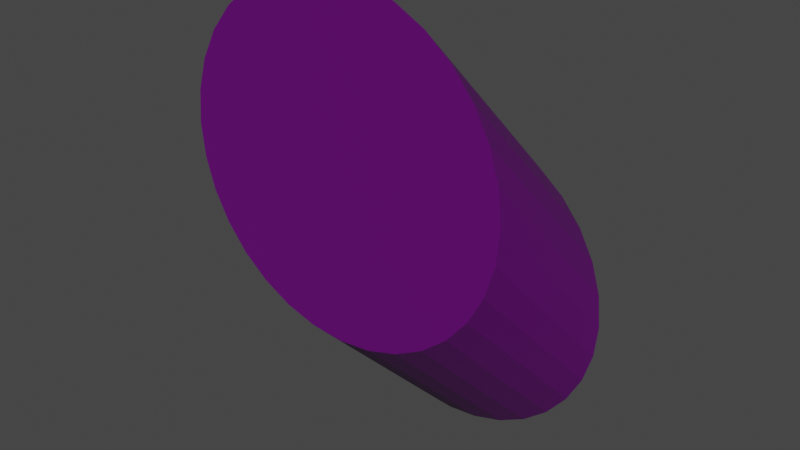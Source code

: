 # Source: tube_incline_1.blend  (saved by Blender 2.90.8; exported with 4.5.12 LTS)
import bpy
from mathutils import Matrix  # noqa: F401  (used for matrix-valued properties, if any)

bpy.ops.wm.read_factory_settings(use_empty=True)
scene = bpy.context.scene
scene.name = 'Scene'

# ---- collections
col_collection = bpy.data.collections.new('Collection'); scene.collection.children.link(col_collection)

# ---- materials (node trees are filled in below, after node groups)
mat_material_003 = bpy.data.materials.new('Material.003')
mat_material_003.use_transparent_shadow = False

# ---- material node trees
mat_material_003.use_nodes = True; mat_material_003.node_tree.nodes.clear()
_N = mat_material_003.node_tree.nodes; _L = mat_material_003.node_tree.links
n0 = _N.new('ShaderNodeBsdfPrincipled'); n0.name = 'Principled BSDF'; n0.location = (10, 300)
n0.distribution = 'GGX'
n0.subsurface_method = 'BURLEY'
n0.inputs[0].default_value = (0.1261, 0.0, 0.1679, 1.0)
n0.inputs[3].default_value = 1.45
n0.inputs[27].default_value = (0.0, 0.0, 0.0, 1.0)
n0.inputs[28].default_value = 1.0
n1 = _N.new('ShaderNodeOutputMaterial'); n1.name = 'Material Output'; n1.location = (300, 300)
_L.new(n0.outputs[0], n1.inputs[0])
n1.is_active_output = True

# ---- world
world_world = bpy.data.worlds.new('World'); scene.world = world_world
world_world.use_nodes = True; world_world.node_tree.nodes.clear()
_N = world_world.node_tree.nodes; _L = world_world.node_tree.links
n0 = _N.new('ShaderNodeOutputWorld'); n0.name = 'World Output'; n0.location = (300, 300)
n1 = _N.new('ShaderNodeBackground'); n1.name = 'Background'; n1.location = (10, 300)
n1.inputs[0].default_value = (0.05088, 0.05088, 0.05088, 1.0)
_L.new(n1.outputs[0], n0.inputs[0])
n0.is_active_output = True
world_world.color = (0.05088, 0.05088, 0.05088)
world_world.use_sun_shadow = False
world_world.sun_shadow_jitter_overblur = 0.0

# ---- meshes
me_cylinder = bpy.data.meshes.new('Cylinder')
me_cylinder.from_pydata([(2.22e-16, 0.0, -1.0), (0.0, 1.0, 1.0), (0.1951, -0.01921, -1.0), (0.1951, 0.9808, 1.0), (0.3827, -0.07612, -1.0), (0.3827, 0.9239, 1.0), (0.5556, -0.1685, -1.0), (0.5556, 0.8315, 1.0), (0.7071, -0.2929, -1.0), (0.7071, 0.7071, 1.0), (0.8315, -0.4444, -1.0), (0.8315, 0.5556, 1.0), (0.9239, -0.6173, -1.0), (0.9239, 0.3827, 1.0), (0.9808, -0.8049, -1.0), (0.9808, 0.1951, 1.0), (1.0, -1.0, -1.0), (1.0, 7.55e-08, 1.0), (0.9808, -1.195, -1.0), (0.9808, -0.1951, 1.0), (0.9239, -1.383, -1.0), (0.9239, -0.3827, 1.0), (0.8315, -1.556, -1.0), (0.8315, -0.5556, 1.0), (0.7071, -1.707, -1.0), (0.7071, -0.7071, 1.0), (0.5556, -1.831, -1.0), (0.5556, -0.8315, 1.0), (0.3827, -1.924, -1.0), (0.3827, -0.9239, 1.0), (0.1951, -1.981, -1.0), (0.1951, -0.9808, 1.0), (-3.258e-07, -2.0, -1.0), (-3.258e-07, -1.0, 1.0), (-0.1951, -1.981, -1.0), (-0.1951, -0.9808, 1.0), (-0.3827, -1.924, -1.0), (-0.3827, -0.9239, 1.0), (-0.5556, -1.831, -1.0), (-0.5556, -0.8315, 1.0), (-0.7071, -1.707, -1.0), (-0.7071, -0.7071, 1.0), (-0.8315, -1.556, -1.0), (-0.8315, -0.5556, 1.0), (-0.9239, -1.383, -1.0), (-0.9239, -0.3827, 1.0), (-0.9808, -1.195, -1.0), (-0.9808, -0.1951, 1.0), (-1.0, -1.0, -1.0), (-1.0, 9.656e-07, 1.0), (-0.9808, -0.8049, -1.0), (-0.9808, 0.1951, 1.0), (-0.9239, -0.6173, -1.0), (-0.9239, 0.3827, 1.0), (-0.8315, -0.4444, -1.0), (-0.8315, 0.5556, 1.0), (-0.7071, -0.2929, -1.0), (-0.7071, 0.7071, 1.0), (-0.5556, -0.1685, -1.0), (-0.5556, 0.8315, 1.0), (-0.3827, -0.07612, -1.0), (-0.3827, 0.9239, 1.0), (-0.1951, -0.01921, -1.0), (-0.1951, 0.9808, 1.0)], [], [(0, 1, 3, 2), (2, 3, 5, 4), (4, 5, 7, 6), (6, 7, 9, 8), (8, 9, 11, 10), (10, 11, 13, 12), (12, 13, 15, 14), (14, 15, 17, 16), (16, 17, 19, 18), (18, 19, 21, 20), (20, 21, 23, 22), (22, 23, 25, 24), (24, 25, 27, 26), (26, 27, 29, 28), (28, 29, 31, 30), (30, 31, 33, 32), (32, 33, 35, 34), (34, 35, 37, 36), (36, 37, 39, 38), (38, 39, 41, 40), (40, 41, 43, 42), (42, 43, 45, 44), (44, 45, 47, 46), (46, 47, 49, 48), (48, 49, 51, 50), (50, 51, 53, 52), (52, 53, 55, 54), (54, 55, 57, 56), (56, 57, 59, 58), (58, 59, 61, 60), (3, 1, 63, 61, 59, 57, 55, 53, 51, 49, 47, 45, 43, 41, 39, 37, 35, 33, 31, 29, 27, 25, 23, 21, 19, 17, 15, 13, 11, 9, 7, 5), (60, 61, 63, 62), (62, 63, 1, 0), (0, 2, 4, 6, 8, 10, 12, 14, 16, 18, 20, 22, 24, 26, 28, 30, 32, 34, 36, 38, 40, 42, 44, 46, 48, 50, 52, 54, 56, 58, 60, 62)])
_uv = me_cylinder.uv_layers.new(name='UVMap')
_uv.uv.foreach_set('vector', [1.0, 0.5, 1.0, 1.0, 0.9688, 1.0, 0.9688, 0.5, 0.9688, 0.5, 0.9688, 1.0, 0.9375, 1.0, 0.9375, 0.5, 0.9375, 0.5, 0.9375, 1.0, 0.9062, 1.0, 0.9062, 0.5, 0.9062, 0.5, 0.9062, 1.0, 0.875, 1.0, 0.875, 0.5, 0.875, 0.5, 0.875, 1.0, 0.8438, 1.0, 0.8438, 0.5, 0.8438, 0.5, 0.8438, 1.0, 0.8125, 1.0, 0.8125, 0.5, 0.8125, 0.5, 0.8125, 1.0, 0.7812, 1.0, 0.7812, 0.5, 0.7812, 0.5, 0.7812, 1.0, 0.75, 1.0, 0.75, 0.5, 0.75, 0.5, 0.75, 1.0, 0.7188, 1.0, 0.7188, 0.5, 0.7188, 0.5, 0.7188, 1.0, 0.6875, 1.0, 0.6875, 0.5, 0.6875, 0.5, 0.6875, 1.0, 0.6562, 1.0, 0.6562, 0.5, 0.6562, 0.5, 0.6562, 1.0, 0.625, 1.0, 0.625, 0.5, 0.625, 0.5, 0.625, 1.0, 0.5938, 1.0, 0.5938, 0.5, 0.5938, 0.5, 0.5938, 1.0, 0.5625, 1.0, 0.5625, 0.5, 0.5625, 0.5, 0.5625, 1.0, 0.5312, 1.0, 0.5312, 0.5, 0.5312, 0.5, 0.5312, 1.0, 0.5, 1.0, 0.5, 0.5, 0.5, 0.5, 0.5, 1.0, 0.4688, 1.0, 0.4688, 0.5, 0.4688, 0.5, 0.4688, 1.0, 0.4375, 1.0, 0.4375, 0.5, 0.4375, 0.5, 0.4375, 1.0, 0.4062, 1.0, 0.4062, 0.5, 0.4062, 0.5, 0.4062, 1.0, 0.375, 1.0, 0.375, 0.5, 0.375, 0.5, 0.375, 1.0, 0.3438, 1.0, 0.3438, 0.5, 0.3438, 0.5, 0.3438, 1.0, 0.3125, 1.0, 0.3125, 0.5, 0.3125, 0.5, 0.3125, 1.0, 0.2812, 1.0, 0.2812, 0.5, 0.2812, 0.5, 0.2812, 1.0, 0.25, 1.0, 0.25, 0.5, 0.25, 0.5, 0.25, 1.0, 0.2188, 1.0, 0.2188, 0.5, 0.2188, 0.5, 0.2188, 1.0, 0.1875, 1.0, 0.1875, 0.5, 0.1875, 0.5, 0.1875, 1.0, 0.1562, 1.0, 0.1562, 0.5, 0.1562, 0.5, 0.1562, 1.0, 0.125, 1.0, 0.125, 0.5, 0.125, 0.5, 0.125, 1.0, 0.09375, 1.0, 0.09375, 0.5, 0.09375, 0.5, 0.09375, 1.0, 0.0625, 1.0, 0.0625, 0.5, 0.2968, 0.4854, 0.25, 0.49, 0.2032, 0.4854, 0.1582, 0.4717, 0.1167, 0.4496, 0.08029, 0.4197, 0.05045, 0.3833, 0.02827, 0.3418, 0.01461, 0.2968, 0.01, 0.25, 0.01461, 0.2032, 0.02827, 0.1582, 0.05045, 0.1167, 0.08029, 0.08029, 0.1167, 0.05045, 0.1582, 0.02827, 0.2032, 0.01461, 0.25, 0.01, 0.2968, 0.01461, 0.3418, 0.02827, 0.3833, 0.05045, 0.4197, 0.08029, 0.4496, 0.1167, 0.4717, 0.1582, 0.4854, 0.2032, 0.49, 0.25, 0.4854, 0.2968, 0.4717, 0.3418, 0.4496, 0.3833, 0.4197, 0.4197, 0.3833, 0.4496, 0.3418, 0.4717, 0.0625, 0.5, 0.0625, 1.0, 0.03125, 1.0, 0.03125, 0.5, 0.03125, 0.5, 0.03125, 1.0, 0.0, 1.0, 0.0, 0.5, 0.75, 0.49, 0.7968, 0.4854, 0.8418, 0.4717, 0.8833, 0.4496, 0.9197, 0.4197, 0.9496, 0.3833, 0.9717, 0.3418, 0.9854, 0.2968, 0.99, 0.25, 0.9854, 0.2032, 0.9717, 0.1582, 0.9496, 0.1167, 0.9197, 0.08029, 0.8833, 0.05045, 0.8418, 0.02827, 0.7968, 0.01461, 0.75, 0.01, 0.7032, 0.01461, 0.6582, 0.02827, 0.6167, 0.05045, 0.5803, 0.08029, 0.5504, 0.1167, 0.5283, 0.1582, 0.5146, 0.2032, 0.51, 0.25, 0.5146, 0.2968, 0.5283, 0.3418, 0.5504, 0.3833, 0.5803, 0.4197, 0.6167, 0.4496, 0.6582, 0.4717, 0.7032, 0.4854])
me_cylinder.materials.append(mat_material_003)
me_cylinder.use_remesh_fix_poles = True
me_cylinder.use_remesh_preserve_attributes = False
me_cylinder.use_mirror_vertex_groups = False
me_cylinder.update()

# ---- objects
ob_cylinder_001 = bpy.data.objects.new('Cylinder.001', me_cylinder)

# ---- transforms, parenting, visibility, modifiers, constraints
ob_cylinder_001.location = (0.0, 0.0, 0.5)
ob_cylinder_001.rotation_euler = (-1.571, -2.22e-16, 2.22e-16)
ob_cylinder_001.scale = (0.5, 0.5, 0.2505)
ob_cylinder_001.lineart.crease_threshold = 0.0

# ---- collection membership
col_collection.objects.link(ob_cylinder_001)

# ---- scene / render settings (as saved in the file)
scene.frame_start = 1; scene.frame_end = 250; scene.frame_set(1)
scene.render.engine = 'BLENDER_EEVEE_NEXT'
scene.cycles.use_denoising = False
scene.cycles.samples = 128
scene.cycles.sampling_pattern = 'TABULATED_SOBOL'
scene.cycles.use_adaptive_sampling = False
scene.cycles.use_light_tree = False
scene.view_settings.view_transform = 'Filmic'
bpy.context.view_layer.update()

# ---- added for rendering (the .blend has no active camera and no usable light): camera, sun
cam_auto = bpy.data.cameras.new('AutoCamera')
cam_auto.lens = 50.0
cam_auto.sensor_width = 36.0
cam_auto.clip_end = 1000.0
ob_auto_camera = bpy.data.objects.new('AutoCamera', cam_auto)
scene.collection.objects.link(ob_auto_camera)
ob_auto_camera.location = (1.73119, -2.07742, 2.13495)
ob_auto_camera.rotation_euler = (1.09748, -7.21219e-08, 0.694738)
scene.camera = ob_auto_camera
light_auto_sun = bpy.data.lights.new('AutoSun', 'SUN')
light_auto_sun.energy = 3.0
light_auto_sun.angle = 0.0523599
ob_auto_sun = bpy.data.objects.new('AutoSun', light_auto_sun)
scene.collection.objects.link(ob_auto_sun)
ob_auto_sun.rotation_euler = (0.872665, 0.174533, 0.523599)
bpy.context.view_layer.update()
